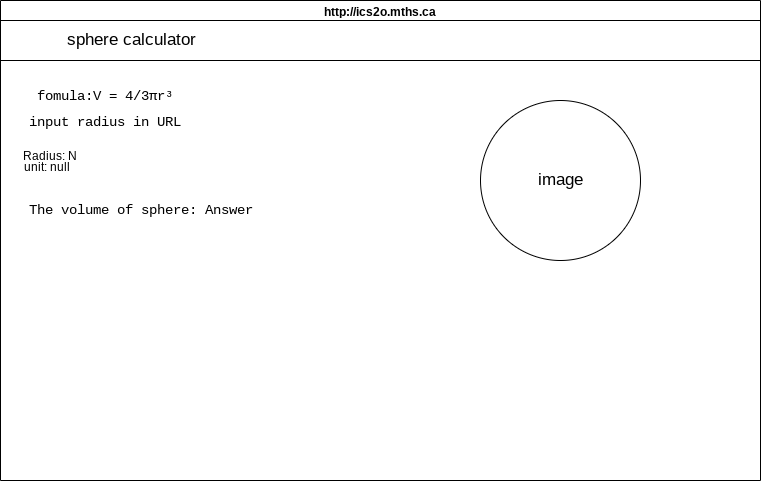

The diagram above was exported from draw.io. Its source (the exported page's mxGraphModel, read from the mxfile embedded in the PNG):
<mxGraphModel dx="626" dy="525" grid="1" gridSize="10" guides="1" tooltips="1" connect="1" arrows="1" fold="1" page="1" pageScale="1" pageWidth="850" pageHeight="1100" math="0" shadow="0">
  <root>
    <mxCell id="0" />
    <mxCell id="1" parent="0" />
    <mxCell id="7" value="http://ics2o.mths.ca" style="swimlane;whiteSpace=wrap;html=1;" parent="1" vertex="1">
      <mxGeometry x="20" y="50" width="760" height="480" as="geometry" />
    </mxCell>
    <mxCell id="8" value="&lt;font style=&quot;font-size: 17px;&quot;&gt;&amp;nbsp; &amp;nbsp; &amp;nbsp; &amp;nbsp; &amp;nbsp; &amp;nbsp; &amp;nbsp;sphere calculator&lt;/font&gt;" style="rounded=0;whiteSpace=wrap;html=1;align=left;" vertex="1" parent="7">
      <mxGeometry y="20" width="760" height="40" as="geometry" />
    </mxCell>
    <mxCell id="9" value="image" style="ellipse;whiteSpace=wrap;html=1;aspect=fixed;fontSize=17;" vertex="1" parent="7">
      <mxGeometry x="480" y="100" width="160" height="160" as="geometry" />
    </mxCell>
    <mxCell id="10" value="&lt;div style=&quot;font-family: Consolas, &amp;quot;Courier New&amp;quot;, monospace; font-weight: normal; font-size: 14px; line-height: 19px;&quot;&gt;&lt;div style=&quot;&quot;&gt;&lt;font color=&quot;#000000&quot;&gt;fomula:V = 4/3πr³&lt;/font&gt;&lt;/div&gt;&lt;/div&gt;" style="text;html=1;strokeColor=none;fillColor=none;align=center;verticalAlign=middle;whiteSpace=wrap;rounded=0;fontSize=17;" vertex="1" parent="7">
      <mxGeometry x="10" y="80" width="190" height="30" as="geometry" />
    </mxCell>
    <mxCell id="11" value="&lt;div style=&quot;font-family: Consolas, &amp;quot;Courier New&amp;quot;, monospace; font-weight: normal; font-size: 14px; line-height: 19px;&quot;&gt;&lt;div style=&quot;&quot;&gt;&lt;div style=&quot;line-height: 19px;&quot;&gt;&lt;font style=&quot;&quot; color=&quot;#000000&quot;&gt;input radius in URL&lt;/font&gt;&lt;/div&gt;&lt;/div&gt;&lt;/div&gt;" style="text;html=1;strokeColor=none;fillColor=none;align=center;verticalAlign=middle;whiteSpace=wrap;rounded=0;fontSize=17;" vertex="1" parent="7">
      <mxGeometry x="10" y="106" width="190" height="30" as="geometry" />
    </mxCell>
    <mxCell id="13" value="&lt;font style=&quot;font-size: 12px;&quot;&gt;Radius: N&lt;/font&gt;" style="text;html=1;strokeColor=none;fillColor=none;align=center;verticalAlign=middle;whiteSpace=wrap;rounded=0;labelBackgroundColor=none;fontSize=17;fontColor=#000000;" vertex="1" parent="7">
      <mxGeometry x="20" y="140" width="60" height="30" as="geometry" />
    </mxCell>
    <mxCell id="15" value="&lt;div style=&quot;font-family: Consolas, &amp;quot;Courier New&amp;quot;, monospace; font-size: 14px; line-height: 19px;&quot;&gt;&lt;span style=&quot;background-color: rgb(255, 255, 255);&quot;&gt;The volume of sphere: Answer&lt;/span&gt;&lt;/div&gt;" style="text;html=1;strokeColor=none;fillColor=none;align=center;verticalAlign=middle;whiteSpace=wrap;rounded=0;labelBackgroundColor=none;fontSize=12;fontColor=#000000;" vertex="1" parent="7">
      <mxGeometry x="21" y="194" width="240" height="30" as="geometry" />
    </mxCell>
    <mxCell id="14" value="&lt;font style=&quot;font-size: 12px;&quot;&gt;unit: null&lt;/font&gt;" style="text;html=1;strokeColor=none;fillColor=none;align=center;verticalAlign=middle;whiteSpace=wrap;rounded=0;labelBackgroundColor=none;fontSize=17;fontColor=#000000;" vertex="1" parent="1">
      <mxGeometry x="37" y="201" width="60" height="30" as="geometry" />
    </mxCell>
  </root>
</mxGraphModel>